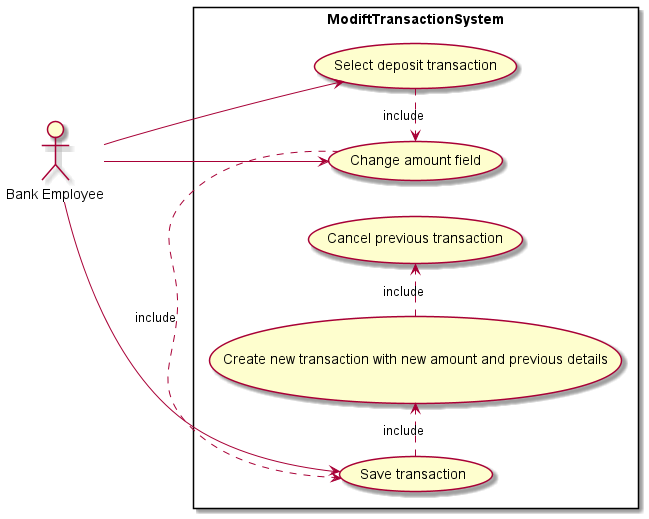

The diagram above was rendered by PlantUML. Its source (embedded in the PNG):
@startuml
left to right direction
actor "Bank Employee" as fc
rectangle ModiftTransactionSystem {
  usecase "Select deposit transaction" as UC1
  usecase "Change amount field" as UC2
  usecase "Save transaction" as UC3
  usecase "Cancel previous transaction" as UC4
  usecase "Create new transaction with new amount and previous details" as UC5
  UC1 .> UC2 : include
  UC2 .> UC3 : include
  UC5 .> UC4 : include
  UC3 .> UC5 : include
}
fc --> UC1
fc --> UC2
fc --> UC3
@enduml